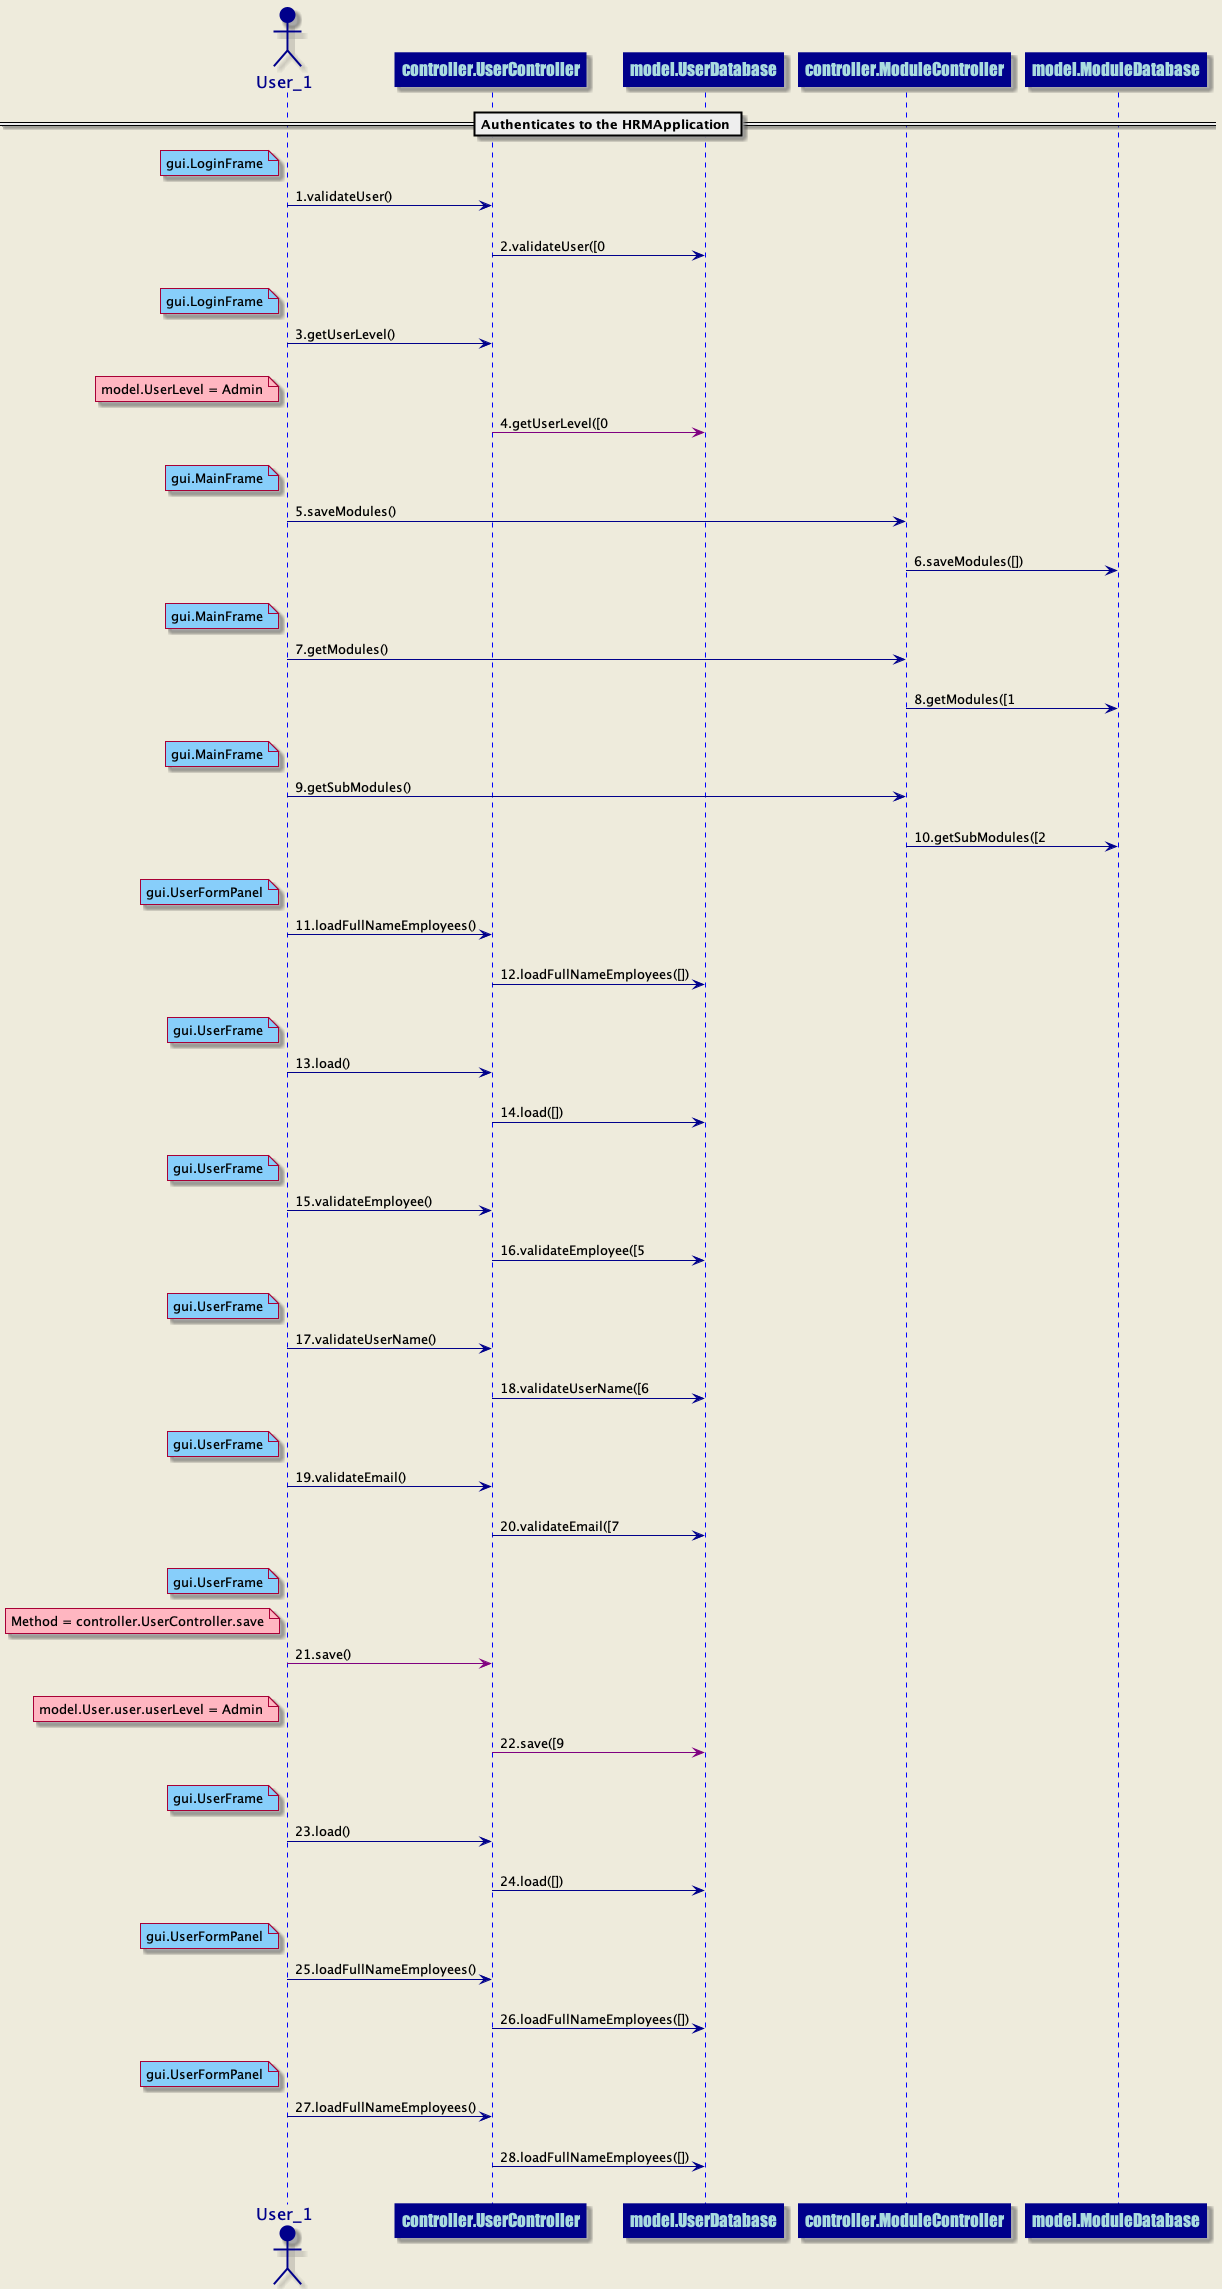

The diagram above was rendered by PlantUML. Its source (embedded in the PNG):
@startuml
skinparam backgroundColor #EEEBDC
skinparam sequence {
ArrowColor DarkBlue
ActorBorderColor DarkBlue
LifeLineBorderColor blue
LifeLineBackgroundColor DarkBlue
ParticipantBorderColor DarkBlue
ParticipantBackgroundColor DarkBlue
ParticipantFontName Impact
ParticipantFontSize 17
ParticipantFontColor #A9DCDF
ActorBackgroundColor DarkBlue
ActorFontColor DarkBlue
ActorFontSize 17
ActorFontName Aapex
}
== Authenticates to the HRMApplication ==
actor User_1 order 1
participant controller.UserController order 2
note left of User_1 #lightskyblue 
gui.LoginFrame
end note
User_1 ->controller.UserController: 1.validateUser()
||20||
participant controller.UserController order 3
participant model.UserDatabase order 4
controller.UserController ->model.UserDatabase: 2.validateUser([0
||20||
actor User_1 order 5
participant controller.UserController order 6
note left of User_1 #lightskyblue 
gui.LoginFrame
end note
User_1 ->controller.UserController: 3.getUserLevel()
||20||
participant controller.UserController order 7
participant model.UserDatabase order 8
note left of User_1 #lightpink
model.UserLevel = Admin
end note
controller.UserController -[#purple]>model.UserDatabase: 4.getUserLevel([0
||20||
actor User_1 order 9
participant controller.ModuleController order 10
note left of User_1 #lightskyblue 
gui.MainFrame
end note
User_1 ->controller.ModuleController: 5.saveModules()
||20||
participant controller.ModuleController order 11
participant model.ModuleDatabase order 12
controller.ModuleController ->model.ModuleDatabase: 6.saveModules([])
||20||
actor User_1 order 13
participant controller.ModuleController order 14
note left of User_1 #lightskyblue 
gui.MainFrame
end note
User_1 ->controller.ModuleController: 7.getModules()
||20||
participant controller.ModuleController order 15
participant model.ModuleDatabase order 16
controller.ModuleController ->model.ModuleDatabase: 8.getModules([1
||20||
actor User_1 order 17
participant controller.ModuleController order 18
note left of User_1 #lightskyblue 
gui.MainFrame
end note
User_1 ->controller.ModuleController: 9.getSubModules()
||20||
participant controller.ModuleController order 19
participant model.ModuleDatabase order 20
controller.ModuleController ->model.ModuleDatabase: 10.getSubModules([2
||20||
actor User_1 order 21
participant controller.UserController order 22
note left of User_1 #lightskyblue 
gui.UserFormPanel
end note
User_1 ->controller.UserController: 11.loadFullNameEmployees()
||20||
participant controller.UserController order 23
participant model.UserDatabase order 24
controller.UserController ->model.UserDatabase: 12.loadFullNameEmployees([])
||20||
actor User_1 order 25
participant controller.UserController order 26
note left of User_1 #lightskyblue 
gui.UserFrame
end note
User_1 ->controller.UserController: 13.load()
||20||
participant controller.UserController order 27
participant model.UserDatabase order 28
controller.UserController ->model.UserDatabase: 14.load([])
||20||
actor User_1 order 29
participant controller.UserController order 30
note left of User_1 #lightskyblue 
gui.UserFrame
end note
User_1 ->controller.UserController: 15.validateEmployee()
||20||
participant controller.UserController order 31
participant model.UserDatabase order 32
controller.UserController ->model.UserDatabase: 16.validateEmployee([5
||20||
actor User_1 order 33
participant controller.UserController order 34
note left of User_1 #lightskyblue 
gui.UserFrame
end note
User_1 ->controller.UserController: 17.validateUserName()
||20||
participant controller.UserController order 35
participant model.UserDatabase order 36
controller.UserController ->model.UserDatabase: 18.validateUserName([6
||20||
actor User_1 order 37
participant controller.UserController order 38
note left of User_1 #lightskyblue 
gui.UserFrame
end note
User_1 ->controller.UserController: 19.validateEmail()
||20||
participant controller.UserController order 39
participant model.UserDatabase order 40
controller.UserController ->model.UserDatabase: 20.validateEmail([7
||20||
actor User_1 order 41
participant controller.UserController order 42
note left of User_1 #lightskyblue 
gui.UserFrame
end note
note left of User_1 #lightpink
Method = controller.UserController.save
end note
User_1 -[#purple]>controller.UserController: 21.save()
||20||
participant controller.UserController order 43
participant model.UserDatabase order 44
note left of User_1 #lightpink
model.User.user.userLevel = Admin
end note
controller.UserController -[#purple]>model.UserDatabase: 22.save([9
||20||
actor User_1 order 45
participant controller.UserController order 46
note left of User_1 #lightskyblue 
gui.UserFrame
end note
User_1 ->controller.UserController: 23.load()
||20||
participant controller.UserController order 47
participant model.UserDatabase order 48
controller.UserController ->model.UserDatabase: 24.load([])
||20||
actor User_1 order 49
participant controller.UserController order 50
note left of User_1 #lightskyblue 
gui.UserFormPanel
end note
User_1 ->controller.UserController: 25.loadFullNameEmployees()
||20||
participant controller.UserController order 51
participant model.UserDatabase order 52
controller.UserController ->model.UserDatabase: 26.loadFullNameEmployees([])
||20||
actor User_1 order 53
participant controller.UserController order 54
note left of User_1 #lightskyblue 
gui.UserFormPanel
end note
User_1 ->controller.UserController: 27.loadFullNameEmployees()
||20||
participant controller.UserController order 55
participant model.UserDatabase order 56
controller.UserController ->model.UserDatabase: 28.loadFullNameEmployees([])
||20||
@enduml